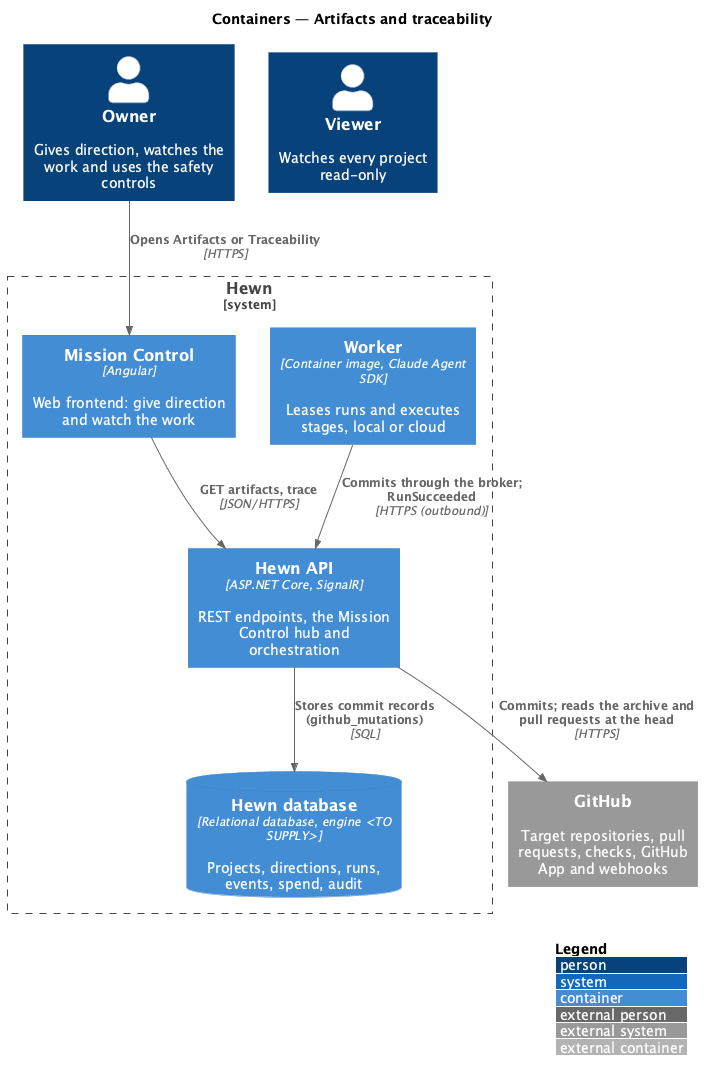

The diagram above was rendered by PlantUML. Its source (embedded in the PNG):
@startuml
!include <C4/C4_Container>
LAYOUT_WITH_LEGEND()
title Containers — Artifacts and traceability

Person(owner, "Owner", "Gives direction, watches the work and uses the safety controls")
Person(viewer, "Viewer", "Watches every project read-only")
System_Boundary(hewn, "Hewn") {
  Container(spa, "Mission Control", "Angular", "Web frontend: give direction and watch the work")
  Container(api, "Hewn API", "ASP.NET Core, SignalR", "REST endpoints, the Mission Control hub and orchestration")
  ContainerDb(db, "Hewn database", "Relational database, engine <TO SUPPLY>", "Projects, directions, runs, events, spend, audit")
  Container(worker, "Worker", "Container image, Claude Agent SDK", "Leases runs and executes stages, local or cloud")
}
System_Ext(github, "GitHub", "Target repositories, pull requests, checks, GitHub App and webhooks")

Rel(worker, api, "Commits through the broker; RunSucceeded", "HTTPS (outbound)")
Rel(api, github, "Commits; reads the archive and pull requests at the head", "HTTPS")
Rel(api, db, "Stores commit records (github_mutations)", "SQL")
Rel(spa, api, "GET artifacts, trace", "JSON/HTTPS")
Rel(owner, spa, "Opens Artifacts or Traceability", "HTTPS")
@enduml